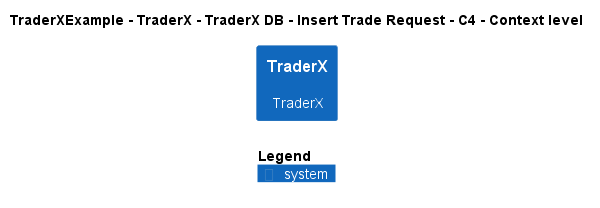

The diagram above was rendered by PlantUML. Its source (embedded in the PNG):
@startuml
!include ..\..\..\..\..\..\..\.c4s\C4_Context.puml

AddElementTag("c4interflow:lifecycle:new", $bgColor=green, $fontColor=#ffffff, $borderColor=green, $shadowing="False")
AddElementTag("c4interflow:lifecycle:changed", $bgColor=orange, $fontColor=#ffffff, $borderColor=orange, $shadowing="False")
AddElementTag("c4interflow:lifecycle:removed", $bgColor=red, $fontColor=#ffffff, $borderColor=red, $shadowing="False")

AddRelTag("c4interflow:lifecycle:new", $textColor=green, $lineColor=green)
AddRelTag("c4interflow:lifecycle:changed", $textColor=orange, $lineColor=orange)
AddRelTag("c4interflow:lifecycle:removed", $textColor=red, $lineColor=red)

SHOW_PERSON_PORTRAIT()
LAYOUT_TOP_DOWN()

skinparam linetype polyline

title TraderXExample - TraderX - TraderX DB - Insert Trade Request - C4 - Context level

System(TraderXExample.SoftwareSystems.TraderX, "TraderX", "TraderX")



SHOW_LEGEND()
@enduml